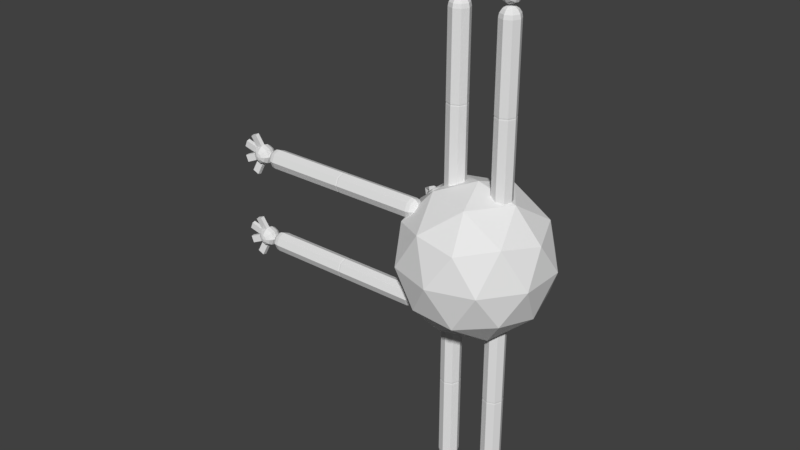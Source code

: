 # Source: Bug.blend  (saved by Blender 2.79.0; exported with 4.5.12 LTS)
import bpy
from mathutils import Matrix  # noqa: F401  (used for matrix-valued properties, if any)

bpy.ops.wm.read_factory_settings(use_empty=True)
scene = bpy.context.scene
scene.name = 'Scene'

# ---- collections
col_collection_1 = bpy.data.collections.new('Collection 1'); scene.collection.children.link(col_collection_1)

# ---- world
world_world = bpy.data.worlds.new('World'); scene.world = world_world
world_world.color = (0.05088, 0.05088, 0.05088)
world_world.use_sun_shadow = False
world_world.sun_shadow_jitter_overblur = 0.0
world_world.cycles.sampling_method = 'MANUAL'

# ---- meshes
me_head = bpy.data.meshes.new('Head')
me_head.from_pydata([(0.0, 0.0, -5.0), (3.618, -2.629, -2.236), (-1.382, -4.253, -2.236), (-4.472, 0.0, -2.236), (-1.382, 4.253, -2.236), (3.618, 2.629, -2.236), (1.382, -4.253, 2.236), (-3.618, -2.629, 2.236), (-3.618, 2.629, 2.236), (1.382, 4.253, 2.236), (4.472, 0.0, 2.236), (0.0, 0.0, 5.0), (-0.8123, -2.5, -4.253), (2.127, -1.545, -4.253), (1.314, -4.045, -2.629), (4.253, 0.0, -2.629), (2.127, 1.545, -4.253), (-2.629, 0.0, -4.253), (-3.441, -2.5, -2.629), (-0.8123, 2.5, -4.253), (-3.441, 2.5, -2.629), (1.314, 4.045, -2.629), (4.755, -1.545, 0.0), (4.755, 1.545, 0.0), (0.0, -5.0, 0.0), (2.939, -4.045, 0.0), (-4.755, -1.545, 0.0), (-2.939, -4.045, 0.0), (-2.939, 4.045, 0.0), (-4.755, 1.545, 0.0), (2.939, 4.045, 0.0), (0.0, 5.0, 0.0), (3.441, -2.5, 2.629), (-1.314, -4.045, 2.629), (-4.253, 0.0, 2.629), (-1.314, 4.045, 2.629), (3.441, 2.5, 2.629), (0.8123, -2.5, 4.253), (2.629, 0.0, 4.253), (-2.127, -1.545, 4.253), (-2.127, 1.545, 4.253), (0.8123, 2.5, 4.253), (-4.964, 1.762, 1.722), (-4.8, 2.261, 2.751), (-5.092, 1.051, 2.931), (-5.12, 1.086, -2.369), (-4.721, 2.053, -2.521), (-4.924, 1.684, -1.505), (-5.85, 2.038, 1.652), (-6.057, 2.537, 2.013), (-6.349, 1.327, 2.193), (-6.298, 1.562, -1.603), (-5.899, 2.529, -1.755), (-5.778, 2.16, -1.199), (-6.656, 2.048, 0.2111), (-6.619, 1.996, -0.0306)], [], [(0, 13, 12), (1, 13, 15), (0, 12, 17), (0, 17, 19), (0, 19, 16), (1, 15, 22), (2, 14, 24), (3, 18, 26), (4, 20, 28), (5, 21, 30), (1, 22, 25), (2, 24, 27), (3, 26, 29), (4, 28, 31), (5, 30, 23), (6, 32, 37), (7, 33, 39), (8, 34, 40), (9, 35, 41), (10, 36, 38), (38, 41, 11), (38, 36, 41), (36, 9, 41), (41, 40, 11), (41, 35, 40), (35, 8, 40), (40, 39, 11), (40, 34, 39), (34, 7, 39), (39, 37, 11), (39, 33, 37), (33, 6, 37), (37, 38, 11), (37, 32, 38), (32, 10, 38), (23, 36, 10), (23, 30, 36), (30, 9, 36), (31, 35, 9), (31, 28, 35), (28, 8, 35), (29, 34, 44, 42), (29, 26, 34), (26, 7, 34), (27, 33, 7), (27, 24, 33), (24, 6, 33), (25, 32, 6), (25, 22, 32), (22, 10, 32), (30, 31, 9), (30, 21, 31), (21, 4, 31), (28, 29, 8), (28, 20, 29), (29, 20, 46, 47), (26, 27, 7), (26, 18, 27), (18, 2, 27), (24, 25, 6), (24, 14, 25), (14, 1, 25), (22, 23, 10), (22, 15, 23), (15, 5, 23), (16, 21, 5), (16, 19, 21), (19, 4, 21), (19, 20, 4), (19, 17, 20), (17, 3, 20), (17, 18, 3), (17, 12, 18), (12, 2, 18), (15, 16, 5), (15, 13, 16), (13, 0, 16), (12, 14, 2), (12, 13, 14), (13, 1, 14), (42, 44, 50, 48), (34, 8, 43, 44), (8, 29, 42, 43), (47, 46, 52, 53), (3, 29, 47, 45), (20, 3, 45, 46), (48, 50, 54), (44, 43, 49, 50), (43, 42, 48, 49), (53, 52, 55), (45, 47, 53, 51), (46, 45, 51, 52), (50, 49, 54), (49, 48, 54), (51, 53, 55), (52, 51, 55)])
me_head.use_remesh_preserve_volume = False
me_head.use_remesh_preserve_attributes = False
me_head.use_mirror_vertex_groups = False
me_head.update()
me_torso = bpy.data.meshes.new('Torso')
me_torso.from_pydata([(0.0, 0.0, -1.0), (0.7236, -0.5257, -0.4472), (-0.2764, -0.8506, -0.4472), (-0.8944, 0.0, -0.4472), (-0.2764, 0.8506, -0.4472), (0.7236, 0.5257, -0.4472), (0.2764, -0.8506, 0.4472), (-0.7236, -0.5257, 0.4472), (-0.7236, 0.5257, 0.4472), (0.2764, 0.8506, 0.4472), (0.8944, 0.0, 0.4472), (0.0, 0.0, 1.0), (-0.1625, -0.5, -0.8507), (0.4253, -0.309, -0.8507), (0.2629, -0.809, -0.5257), (0.8506, 0.0, -0.5257), (0.4253, 0.309, -0.8507), (-0.5257, 0.0, -0.8507), (-0.6882, -0.5, -0.5257), (-0.1625, 0.5, -0.8507), (-0.6882, 0.5, -0.5257), (0.2629, 0.809, -0.5257), (0.9511, -0.309, 0.0), (0.9511, 0.309, 0.0), (0.0, -1.0, 0.0), (0.5878, -0.809, 0.0), (-0.9511, -0.309, 0.0), (-0.5878, -0.809, 0.0), (-0.5878, 0.809, 0.0), (-0.9511, 0.309, 0.0), (0.5878, 0.809, 0.0), (0.0, 1.0, 0.0), (0.6882, -0.5, 0.5257), (-0.2629, -0.809, 0.5257), (-0.8506, 0.0, 0.5257), (-0.2629, 0.809, 0.5257), (0.6882, 0.5, 0.5257), (0.1625, -0.5, 0.8507), (0.5257, 0.0, 0.8507), (-0.4253, -0.309, 0.8507), (-0.4253, 0.309, 0.8507), (0.1625, 0.5, 0.8507)], [], [(0, 13, 12), (1, 13, 15), (0, 12, 17), (0, 17, 19), (0, 19, 16), (1, 15, 22), (2, 14, 24), (3, 18, 26), (4, 20, 28), (5, 21, 30), (1, 22, 25), (2, 24, 27), (3, 26, 29), (4, 28, 31), (5, 30, 23), (6, 32, 37), (7, 33, 39), (8, 34, 40), (9, 35, 41), (10, 36, 38), (38, 41, 11), (38, 36, 41), (36, 9, 41), (41, 40, 11), (41, 35, 40), (35, 8, 40), (40, 39, 11), (40, 34, 39), (34, 7, 39), (39, 37, 11), (39, 33, 37), (33, 6, 37), (37, 38, 11), (37, 32, 38), (32, 10, 38), (23, 36, 10), (23, 30, 36), (30, 9, 36), (31, 35, 9), (31, 28, 35), (28, 8, 35), (29, 34, 8), (29, 26, 34), (26, 7, 34), (27, 33, 7), (27, 24, 33), (24, 6, 33), (25, 32, 6), (25, 22, 32), (22, 10, 32), (30, 31, 9), (30, 21, 31), (21, 4, 31), (28, 29, 8), (28, 20, 29), (20, 3, 29), (26, 27, 7), (26, 18, 27), (18, 2, 27), (24, 25, 6), (24, 14, 25), (14, 1, 25), (22, 23, 10), (22, 15, 23), (15, 5, 23), (16, 21, 5), (16, 19, 21), (19, 4, 21), (19, 20, 4), (19, 17, 20), (17, 3, 20), (17, 18, 3), (17, 12, 18), (12, 2, 18), (15, 16, 5), (15, 13, 16), (13, 0, 16), (12, 14, 2), (12, 13, 14), (13, 1, 14)])
me_torso.use_remesh_preserve_volume = False
me_torso.use_remesh_preserve_attributes = False
me_torso.use_mirror_vertex_groups = False
me_torso.update()
me_flarm = bpy.data.meshes.new('FLArm')
me_flarm.from_pydata([(0.0, 1.51e-07, -1.0), (0.7071, 0.7071, -4.371e-08), (0.6533, 0.6533, -0.3827), (0.5, 0.5, -0.7071), (0.2706, 0.2706, -0.9239), (1.0, 1.336e-07, -4.371e-08), (0.9239, 1.634e-07, -0.3827), (0.7071, 1.634e-07, -0.7071), (0.3827, 1.485e-07, -0.9239), (0.7071, -0.7071, -4.371e-08), (0.6533, -0.6533, -0.3827), (0.5, -0.5, -0.7071), (0.2706, -0.2706, -0.9239), (1.244e-08, -1.0, -4.371e-08), (4.224e-08, -0.9239, -0.3827), (1.244e-08, -0.7071, -0.7071), (1.244e-08, -0.3827, -0.9239), (-0.7071, -0.7071, -4.371e-08), (-0.6533, -0.6533, -0.3827), (-0.5, -0.5, -0.7071), (-0.2706, -0.2706, -0.9239), (-1.0, 1.634e-07, -4.371e-08), (-0.9239, 1.038e-07, -0.3827), (-0.7071, 1.634e-07, -0.7071), (-0.3827, 1.634e-07, -0.9239), (-0.7071, 0.7071, -4.371e-08), (-0.6533, 0.6533, -0.3827), (-0.5, 0.5, -0.7071), (-0.2706, 0.2706, -0.9239), (1.244e-08, 1.0, -4.371e-08), (-4.717e-08, 0.9239, -0.3827), (-1.736e-08, 0.7071, -0.7071), (-2.462e-09, 0.3827, -0.9239), (-1.508e-07, 3.542e-08, 9.217), (0.2706, 0.2706, 9.141), (0.5, 0.5, 8.924), (0.6533, 0.6533, 8.6), (0.7071, 0.7071, 8.217), (-4.404e-08, 0.3827, 9.141), (0.3827, 1.397e-07, 9.141), (0.7071, 1.546e-07, 8.924), (0.9239, 1.546e-07, 8.6), (1.0, 1.248e-07, 8.217), (0.2706, -0.2706, 9.141), (0.5, -0.5, 8.924), (0.6533, -0.6533, 8.6), (0.7071, -0.7071, 8.217), (-3.16e-08, -0.3827, 9.141), (-3.16e-08, -0.7071, 8.924), (-1.795e-09, -0.9239, 8.6), (-3.16e-08, -1.0, 8.217), (-0.2706, -0.2706, 9.141), (-0.5, -0.5, 8.924), (-0.6533, -0.6533, 8.6), (-0.7071, -0.7071, 8.217), (-0.3827, 1.546e-07, 9.141), (-0.7071, 1.546e-07, 8.924), (-0.9239, 9.502e-08, 8.6), (-1.0, 1.546e-07, 8.217), (-0.2706, 0.2706, 9.141), (-0.5, 0.5, 8.924), (-0.6533, 0.6533, 8.6), (-0.7071, 0.7071, 8.217), (-6.14e-08, 0.7071, 8.924), (-9.12e-08, 0.9239, 8.6), (-3.16e-08, 1.0, 8.217)], [], [(32, 31, 3, 4), (30, 29, 1, 2), (0, 32, 4), (31, 30, 2, 3), (0, 4, 8), (3, 2, 6, 7), (4, 3, 7, 8), (2, 1, 5, 6), (7, 6, 10, 11), (8, 7, 11, 12), (6, 5, 9, 10), (0, 8, 12), (12, 11, 15, 16), (10, 9, 13, 14), (0, 12, 16), (11, 10, 14, 15), (14, 13, 17, 18), (0, 16, 20), (15, 14, 18, 19), (16, 15, 19, 20), (0, 20, 24), (19, 18, 22, 23), (20, 19, 23, 24), (18, 17, 21, 22), (1, 29, 65, 37), (9, 5, 42, 46), (24, 23, 27, 28), (22, 21, 25, 26), (5, 1, 37, 42), (25, 21, 58, 62), (0, 24, 28), (23, 22, 26, 27), (28, 27, 31, 32), (26, 25, 29, 30), (29, 25, 62, 65), (17, 13, 50, 54), (0, 28, 32), (27, 26, 30, 31), (13, 9, 46, 50), (21, 17, 54, 58), (64, 63, 35, 36), (38, 33, 34), (65, 64, 36, 37), (63, 38, 34, 35), (34, 33, 39), (37, 36, 41, 42), (35, 34, 39, 40), (36, 35, 40, 41), (42, 41, 45, 46), (40, 39, 43, 44), (41, 40, 44, 45), (39, 33, 43), (45, 44, 48, 49), (43, 33, 47), (46, 45, 49, 50), (44, 43, 47, 48), (49, 48, 52, 53), (47, 33, 51), (50, 49, 53, 54), (48, 47, 51, 52), (54, 53, 57, 58), (52, 51, 55, 56), (53, 52, 56, 57), (51, 33, 55), (58, 57, 61, 62), (56, 55, 59, 60), (57, 56, 60, 61), (55, 33, 59), (61, 60, 63, 64), (59, 33, 38), (62, 61, 64, 65), (60, 59, 38, 63)])
me_flarm.use_remesh_preserve_volume = False
me_flarm.use_remesh_preserve_attributes = False
me_flarm.use_mirror_vertex_groups = False
me_flarm.update()
me_flhand = bpy.data.meshes.new('FLHand')
me_flhand.from_pydata([(0.0, 7.071, 7.071), (0.0, 7.071, -7.071), (0.0, 1.51e-06, -10.0), (-1.068e-06, 4.423e-07, 10.0), (2.706, 2.706, 9.239), (5.0, 5.0, 7.071), (6.533, 6.533, 3.827), (7.071, 7.071, -4.371e-07), (6.533, 6.533, -3.827), (5.0, 5.0, -7.071), (2.706, 2.706, -9.239), (3.827, 1.515e-06, 9.239), (7.071, 1.396e-06, 7.071), (9.239, 1.396e-06, 3.827), (10.0, 1.873e-06, -4.371e-07), (9.239, 1.396e-06, -3.827), (7.071, 1.396e-06, -7.071), (3.827, 1.515e-06, -9.239), (2.706, -2.706, 9.239), (5.0, -5.0, 7.071), (6.533, -6.533, 3.827), (7.071, -7.071, -4.371e-07), (6.533, -6.533, -3.827), (5.0, -5.0, -7.071), (2.706, -2.706, -9.239), (5.182e-09, -3.827, 9.239), (-1.14e-07, -7.071, 7.071), (-1.14e-07, -9.239, 3.827), (3.628e-07, -10.0, -4.371e-07), (-1.14e-07, -9.239, -3.827), (-1.14e-07, -7.071, -7.071), (5.182e-09, -3.827, -9.239), (-2.706, -2.706, 9.239), (-5.0, -5.0, 7.071), (-6.533, -6.533, 3.827), (-7.071, -7.071, -4.371e-07), (-6.533, -6.533, -3.827), (-5.0, -5.0, -7.071), (-2.706, -2.706, -9.239), (-3.827, 1.396e-06, 9.239), (-7.071, 1.396e-06, 7.071), (-9.239, 1.396e-06, 3.827), (-10.0, 4.423e-07, -4.371e-07), (-9.239, 1.396e-06, -3.827), (-7.071, 1.396e-06, -7.071), (-3.827, 1.396e-06, -9.239), (-2.706, 2.706, 9.239), (-5.0, 5.0, 7.071), (-6.533, 6.533, 3.827), (-7.071, 7.071, -4.371e-07), (-6.533, 6.533, -3.827), (-5.0, 5.0, -7.071), (-2.706, 2.706, -9.239), (-1.14e-07, 3.827, 9.239), (-1.14e-07, 9.239, 3.827), (-5.909e-07, 10.0, -4.371e-07), (-1.14e-07, 9.239, -3.827), (-1.14e-07, 3.827, -9.239), (4.719, 21.39, 2.266), (4.719, 20.63, 6.093), (11.25, 17.92, 6.093), (11.79, 18.46, 2.266), (18.46, 11.79, 2.266), (17.92, 11.25, 6.093), (20.63, 4.719, 6.093), (21.39, 4.719, 2.266), (-21.39, 4.719, 2.266), (-20.63, 4.719, 6.093), (-17.92, 11.25, 6.093), (-18.46, 11.79, 2.266), (-11.79, 18.46, 2.266), (-11.25, 17.92, 6.093), (-4.719, 20.63, 6.093), (-4.719, 21.39, 2.266)], [], [(54, 0, 5, 6), (53, 3, 4), (2, 57, 10), (1, 56, 8, 9), (0, 53, 4, 5), (57, 1, 9, 10), (56, 55, 7, 8), (9, 8, 15, 16), (5, 4, 11, 12), (10, 9, 16, 17), (8, 7, 14, 15), (6, 5, 12, 13), (4, 3, 11), (2, 10, 17), (17, 16, 23, 24), (15, 14, 21, 22), (13, 12, 19, 20), (11, 3, 18), (2, 17, 24), (16, 15, 22, 23), (14, 13, 20, 21), (12, 11, 18, 19), (22, 21, 28, 29), (20, 19, 26, 27), (18, 3, 25), (2, 24, 31), (23, 22, 29, 30), (21, 20, 27, 28), (19, 18, 25, 26), (24, 23, 30, 31), (2, 31, 38), (30, 29, 36, 37), (28, 27, 34, 35), (26, 25, 32, 33), (31, 30, 37, 38), (29, 28, 35, 36), (27, 26, 33, 34), (25, 3, 32), (35, 34, 41, 42), (33, 32, 39, 40), (38, 37, 44, 45), (36, 35, 42, 43), (34, 33, 40, 41), (32, 3, 39), (2, 38, 45), (37, 36, 43, 44), (45, 44, 51, 52), (43, 42, 49, 50), (41, 40, 47, 48), (39, 3, 46), (2, 45, 52), (44, 43, 50, 51), (40, 39, 46, 47), (48, 47, 0, 54), (46, 3, 53), (2, 52, 57), (51, 50, 56, 1), (47, 46, 53, 0), (52, 51, 1, 57), (50, 49, 55, 56), (58, 59, 60, 61), (54, 59, 58, 55), (6, 60, 59, 54), (7, 61, 60, 6), (55, 58, 61, 7), (62, 63, 64, 65), (6, 63, 62, 7), (13, 64, 63, 6), (14, 65, 64, 13), (7, 62, 65, 14), (66, 67, 68, 69), (41, 67, 66, 42), (48, 68, 67, 41), (49, 69, 68, 48), (42, 66, 69, 49), (70, 71, 72, 73), (48, 71, 70, 49), (54, 72, 71, 48), (55, 73, 72, 54), (49, 70, 73, 55)])
me_flhand.use_remesh_preserve_volume = False
me_flhand.use_remesh_preserve_attributes = False
me_flhand.use_mirror_vertex_groups = False
me_flhand.update()
arm_armature_005 = bpy.data.armatures.new('Armature.005')  # bones are not reproduced

# ---- objects
ob_armature = bpy.data.objects.new('Armature', arm_armature_005)
ob_head = bpy.data.objects.new('Head', me_head)
ob_torso = bpy.data.objects.new('Torso', me_torso)
ob_frbicep = bpy.data.objects.new('FRBicep', me_flarm)
ob_frforearm = bpy.data.objects.new('FRForearm', me_flarm)
ob_frhand = bpy.data.objects.new('FRHand', me_flhand)
ob_flbicep = bpy.data.objects.new('FLBicep', me_flarm)
ob_flforearm = bpy.data.objects.new('FLForearm', me_flarm)
ob_flhand = bpy.data.objects.new('FLHand', me_flhand)
ob_flthigh = bpy.data.objects.new('FLThigh', me_flarm)
ob_flleg = bpy.data.objects.new('FLLeg', me_flarm)
ob_flhand_001 = bpy.data.objects.new('FLHand.001', me_flhand)
ob_blthigh = bpy.data.objects.new('BLThigh', me_flarm)
ob_blleg = bpy.data.objects.new('BLLeg', me_flarm)
ob_blhand = bpy.data.objects.new('BLHand', me_flhand)
ob_brthigh = bpy.data.objects.new('BRThigh', me_flarm)
ob_brleg = bpy.data.objects.new('BRLeg', me_flarm)
ob_brhand = bpy.data.objects.new('BRHand', me_flhand)
ob_frthigh = bpy.data.objects.new('FRThigh', me_flarm)
ob_frleg = bpy.data.objects.new('FRLeg', me_flarm)
ob_frhand_001 = bpy.data.objects.new('FRHand.001', me_flhand)

# ---- transforms, parenting, visibility, modifiers, constraints
ob_armature.location = (-23.01, 14.16, 1.916)
ob_armature.show_in_front = True
ob_armature.lineart.crease_threshold = 0.0
ob_head.location = (-16.0, 12.0, 0.0)
ob_head.lineart.crease_threshold = 0.0
_vg = ob_head.vertex_groups.new(name='Base')
_vg = ob_head.vertex_groups.new(name='Mid')
_vg = ob_head.vertex_groups.new(name='Tooth')
_vg = ob_head.vertex_groups.new(name='ToothIK')
ob_torso.location = (0.0, 0.0, 0.0)
ob_torso.scale = (15.0, 15.0, 15.0)
ob_torso.lineart.crease_threshold = 0.0
ob_frbicep.parent = ob_torso
ob_frbicep.matrix_parent_inverse = Matrix(((0.06667, 0.0, 0.0, 0.0), (0.0, 0.06667, 0.0, 0.0), (0.0, 0.0, 0.06667, 0.0), (0.0, 0.0, 0.0, 1.0)))
ob_frbicep.location = (-10.0, -6.0, -9.0)
ob_frbicep.rotation_euler = (0.0, -1.571, 0.0)
ob_frbicep.scale = (2.0, 2.0, 1.957)
ob_frbicep.lineart.crease_threshold = 0.0
ob_frforearm.parent = ob_frbicep
ob_frforearm.matrix_parent_inverse = Matrix(((0.5, 0.0, -1.49e-08, 2.5), (0.0, 0.5, 0.0, -0.0), (0.0, 0.0, 0.5109, -6.13), (0.0, 0.0, 0.0, 1.0)))
ob_frforearm.location = (-5.0, 0.0, 28.5)
ob_frforearm.scale = (2.0, 2.0, 2.0)
ob_frforearm.lineart.crease_threshold = 0.0
ob_frhand.parent = ob_frforearm
ob_frhand.matrix_parent_inverse = Matrix(((0.5, 0.0, 2.235e-08, 2.5), (0.0, 0.5, 0.0, -0.0), (-2.123e-07, 0.0, 0.5, -14.25), (0.0, 0.0, 0.0, 1.0)))
ob_frhand.location = (-5.0, 0.0, 49.0)
ob_frhand.rotation_euler = (1.571, 0.0, 0.0)
ob_frhand.scale = (0.2, 0.2, 0.2)
ob_frhand.lineart.crease_threshold = 0.0
ob_flbicep.parent = ob_torso
ob_flbicep.matrix_parent_inverse = Matrix(((0.06667, 0.0, 0.0, 0.0), (0.0, 0.06667, 0.0, 0.0), (0.0, 0.0, 0.06667, 0.0), (0.0, 0.0, 0.0, 1.0)))
ob_flbicep.location = (-10.0, -6.0, 9.0)
ob_flbicep.rotation_euler = (0.0, -1.571, 0.0)
ob_flbicep.scale = (2.0, 2.0, 1.957)
ob_flbicep.lineart.crease_threshold = 0.0
ob_flforearm.parent = ob_flbicep
ob_flforearm.matrix_parent_inverse = Matrix(((0.5, 0.0, -1.49e-08, 2.5), (0.0, 0.5, 0.0, -0.0), (0.0, 0.0, 0.5109, -6.13), (0.0, 0.0, 0.0, 1.0)))
ob_flforearm.location = (-5.0, 0.0, 28.5)
ob_flforearm.scale = (2.0, 2.0, 2.0)
ob_flforearm.lineart.crease_threshold = 0.0
ob_flhand.parent = ob_flforearm
ob_flhand.matrix_parent_inverse = Matrix(((0.5, 0.0, 2.235e-08, 2.5), (0.0, 0.5, 0.0, -0.0), (-2.123e-07, 0.0, 0.5, -14.25), (0.0, 0.0, 0.0, 1.0)))
ob_flhand.location = (-5.0, 0.0, 49.0)
ob_flhand.rotation_euler = (1.571, 0.0, 0.0)
ob_flhand.scale = (0.2, 0.2, 0.2)
ob_flhand.lineart.crease_threshold = 0.0
ob_flthigh.parent = ob_torso
ob_flthigh.matrix_parent_inverse = Matrix(((0.06667, 0.0, 0.0, 0.0), (0.0, 0.06667, 0.0, 0.0), (0.0, 0.0, 0.06667, 0.0), (0.0, 0.0, 0.0, 1.0)))
ob_flthigh.location = (-5.0, 0.0, 12.0)
ob_flthigh.scale = (2.0, 2.0, 1.957)
ob_flthigh.lineart.crease_threshold = 0.0
ob_flleg.parent = ob_flthigh
ob_flleg.matrix_parent_inverse = Matrix(((0.5, 0.0, -1.49e-08, 2.5), (0.0, 0.5, 0.0, -0.0), (0.0, 0.0, 0.5109, -6.13), (0.0, 0.0, 0.0, 1.0)))
ob_flleg.location = (-5.0, 0.0, 28.5)
ob_flleg.scale = (2.0, 2.0, 2.0)
ob_flleg.lineart.crease_threshold = 0.0
ob_flhand_001.parent = ob_flleg
ob_flhand_001.matrix_parent_inverse = Matrix(((0.5, 0.0, 2.235e-08, 2.5), (0.0, 0.5, 0.0, -0.0), (-2.123e-07, 0.0, 0.5, -14.25), (0.0, 0.0, 0.0, 1.0)))
ob_flhand_001.location = (-5.0, 0.0, 49.0)
ob_flhand_001.rotation_euler = (1.571, 0.0, 0.0)
ob_flhand_001.scale = (0.2, 0.2, 0.2)
ob_flhand_001.lineart.crease_threshold = 0.0
ob_blthigh.parent = ob_torso
ob_blthigh.matrix_parent_inverse = Matrix(((0.06667, 0.0, 0.0, 0.0), (0.0, 0.06667, 0.0, 0.0), (0.0, 0.0, 0.06667, 0.0), (0.0, 0.0, 0.0, 1.0)))
ob_blthigh.location = (5.0, 0.0, 12.0)
ob_blthigh.scale = (2.0, 2.0, 1.957)
ob_blthigh.lineart.crease_threshold = 0.0
ob_blleg.parent = ob_blthigh
ob_blleg.matrix_parent_inverse = Matrix(((0.5, 0.0, 1.49e-08, -2.5), (0.0, 0.5, 0.0, -0.0), (0.0, 0.0, 0.5109, -6.13), (0.0, 0.0, 0.0, 1.0)))
ob_blleg.location = (5.0, 0.0, 28.5)
ob_blleg.scale = (2.0, 2.0, 2.0)
ob_blleg.lineart.crease_threshold = 0.0
ob_blhand.parent = ob_blleg
ob_blhand.matrix_parent_inverse = Matrix(((0.5, 0.0, -7.451e-09, -2.5), (0.0, 0.5, 0.0, -0.0), (-2.123e-07, 0.0, 0.5, -14.25), (0.0, 0.0, 0.0, 1.0)))
ob_blhand.location = (5.0, 0.0, 49.0)
ob_blhand.rotation_euler = (1.571, 0.0, 0.0)
ob_blhand.scale = (0.2, 0.2, 0.2)
ob_blhand.lineart.crease_threshold = 0.0
ob_brthigh.parent = ob_torso
ob_brthigh.matrix_parent_inverse = Matrix(((0.06667, 0.0, 0.0, 0.0), (0.0, 0.06667, 0.0, 0.0), (0.0, 0.0, 0.06667, 0.0), (0.0, 0.0, 0.0, 1.0)))
ob_brthigh.location = (5.0, 0.0, -12.0)
ob_brthigh.rotation_euler = (0.0, 3.142, 0.0)
ob_brthigh.scale = (2.0, 2.0, 1.957)
ob_brthigh.lineart.crease_threshold = 0.0
ob_brleg.parent = ob_brthigh
ob_brleg.matrix_parent_inverse = Matrix(((-0.5, 0.0, 2.98e-08, 2.5), (0.0, 0.5, -0.0, -0.0), (0.0, 0.0, -0.5109, -6.13), (0.0, 0.0, 0.0, 1.0)))
ob_brleg.location = (5.0, 0.0, -28.5)
ob_brleg.rotation_euler = (0.0, 3.142, 0.0)
ob_brleg.scale = (2.0, 2.0, 2.0)
ob_brleg.lineart.crease_threshold = 0.0
ob_brhand.parent = ob_brleg
ob_brhand.matrix_parent_inverse = Matrix(((-0.5, 0.0, 5.215e-08, 2.5), (0.0, 0.5, -0.0, -0.0), (0.0, 0.0, -0.5, -14.25), (0.0, 0.0, 0.0, 1.0)))
ob_brhand.location = (5.0, 0.0, -49.0)
ob_brhand.rotation_euler = (1.571, -3.142, 0.0)
ob_brhand.scale = (0.2, 0.2, 0.2)
ob_brhand.lineart.crease_threshold = 0.0
ob_frthigh.parent = ob_torso
ob_frthigh.matrix_parent_inverse = Matrix(((0.06667, 0.0, 0.0, 0.0), (0.0, 0.06667, 0.0, 0.0), (0.0, 0.0, 0.06667, 0.0), (0.0, 0.0, 0.0, 1.0)))
ob_frthigh.location = (-5.0, 0.0, -12.0)
ob_frthigh.rotation_euler = (0.0, 3.142, 0.0)
ob_frthigh.scale = (2.0, 2.0, 1.957)
ob_frthigh.lineart.crease_threshold = 0.0
ob_frleg.parent = ob_frthigh
ob_frleg.matrix_parent_inverse = Matrix(((-0.5, 0.0, 2.98e-08, -2.5), (0.0, 0.5, 0.0, -0.0), (0.0, 0.0, -0.5109, -6.13), (0.0, 0.0, 0.0, 1.0)))
ob_frleg.location = (-5.0, 0.0, -28.5)
ob_frleg.rotation_euler = (0.0, 3.142, 0.0)
ob_frleg.scale = (2.0, 2.0, 2.0)
ob_frleg.lineart.crease_threshold = 0.0
ob_frhand_001.parent = ob_frleg
ob_frhand_001.matrix_parent_inverse = Matrix(((-0.5, 0.0, 5.96e-08, -2.5), (0.0, 0.5, 0.0, -0.0), (-2.123e-07, 0.0, -0.5, -14.25), (0.0, 0.0, 0.0, 1.0)))
ob_frhand_001.location = (-5.0, 0.0, -49.0)
ob_frhand_001.rotation_euler = (1.571, -3.142, 0.0)
ob_frhand_001.scale = (0.2, 0.2, 0.2)
ob_frhand_001.lineart.crease_threshold = 0.0

# ---- collection membership
col_collection_1.objects.link(ob_armature)
col_collection_1.objects.link(ob_head)
col_collection_1.objects.link(ob_torso)
col_collection_1.objects.link(ob_frbicep)
col_collection_1.objects.link(ob_frforearm)
col_collection_1.objects.link(ob_frhand)
col_collection_1.objects.link(ob_flbicep)
col_collection_1.objects.link(ob_flforearm)
col_collection_1.objects.link(ob_flhand)
col_collection_1.objects.link(ob_flthigh)
col_collection_1.objects.link(ob_flleg)
col_collection_1.objects.link(ob_flhand_001)
col_collection_1.objects.link(ob_blthigh)
col_collection_1.objects.link(ob_blleg)
col_collection_1.objects.link(ob_blhand)
col_collection_1.objects.link(ob_brthigh)
col_collection_1.objects.link(ob_brleg)
col_collection_1.objects.link(ob_brhand)
col_collection_1.objects.link(ob_frthigh)
col_collection_1.objects.link(ob_frleg)
col_collection_1.objects.link(ob_frhand_001)

# ---- scene / render settings (as saved in the file)
scene.frame_start = 1; scene.frame_end = 250; scene.frame_set(1)
scene.render.engine = 'BLENDER_EEVEE_NEXT'
scene.render.resolution_percentage = 50
scene.render.dither_intensity = 0.0
scene.cycles.use_denoising = False
scene.cycles.samples = 128
scene.cycles.sampling_pattern = 'TABULATED_SOBOL'
scene.cycles.use_adaptive_sampling = False
scene.cycles.use_light_tree = False
scene.cycles.blur_glossy = 0.0
scene.cycles.sample_clamp_indirect = 0.0
scene.view_settings.view_transform = 'Standard'
bpy.context.view_layer.update()

# ---- added for rendering (the .blend has no active camera and no usable light): camera, sun
cam_auto = bpy.data.cameras.new('AutoCamera')
cam_auto.lens = 50.0
cam_auto.sensor_width = 36.0
cam_auto.clip_end = 2096.75
ob_auto_camera = bpy.data.objects.new('AutoCamera', cam_auto)
scene.collection.objects.link(ob_auto_camera)
ob_auto_camera.location = (100.967, -142.368, 95.5789)
ob_auto_camera.rotation_euler = (1.09748, -7.21219e-08, 0.694738)
scene.camera = ob_auto_camera
light_auto_sun = bpy.data.lights.new('AutoSun', 'SUN')
light_auto_sun.energy = 3.0
light_auto_sun.angle = 0.0523599
ob_auto_sun = bpy.data.objects.new('AutoSun', light_auto_sun)
scene.collection.objects.link(ob_auto_sun)
ob_auto_sun.rotation_euler = (0.872665, 0.174533, 0.523599)
bpy.context.view_layer.update()
